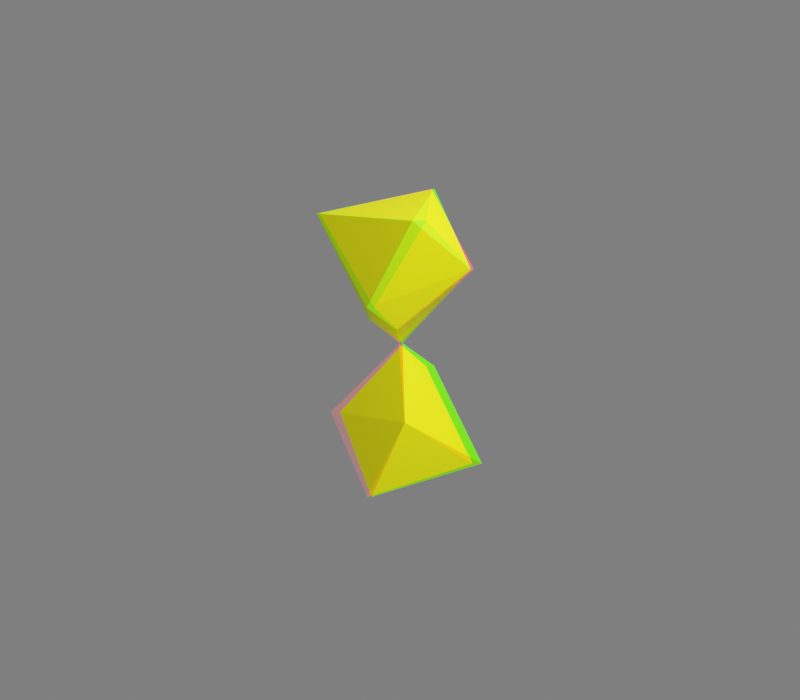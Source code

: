 # Source: octdong_spin_raw_anaglyph.blend  (saved by Blender 2.80.74; exported with 4.5.12 LTS)
import bpy
from mathutils import Matrix  # noqa: F401  (used for matrix-valued properties, if any)

bpy.ops.wm.read_factory_settings(use_empty=True)
scene = bpy.context.scene
scene.name = 'Scene'

# ---- collections
col_collection = bpy.data.collections.new('Collection'); scene.collection.children.link(col_collection)

# ---- materials (node trees are filled in below, after node groups)
mat_materialname = bpy.data.materials.new('MaterialName')

# ---- material node trees
mat_materialname.use_nodes = True; mat_materialname.node_tree.nodes.clear()
_N = mat_materialname.node_tree.nodes; _L = mat_materialname.node_tree.links
n0 = _N.new('ShaderNodeOutputMaterial'); n0.name = 'Material Output'; n0.location = (300, 300)
n1 = _N.new('ShaderNodeBsdfPrincipled'); n1.name = 'Principled BSDF'; n1.location = (10, 300)
n1.distribution = 'GGX'
n1.subsurface_method = 'BURLEY'
n1.inputs[0].default_value = (1.5, 1.5, 0.0, 1.0)
n1.inputs[3].default_value = 1.45
n1.inputs[27].default_value = (0.0, 0.0, 0.0, 1.0)
n1.inputs[28].default_value = 1.0
n2 = _N.new('ShaderNodeTexCoord'); n2.name = 'Texture Coordinate'; n2.location = (0, 0)
_L.new(n1.outputs[0], n0.inputs[0])
_L.new(n2.outputs[1], n1.inputs[1])
n0.is_active_output = True

# ---- world
world_world = bpy.data.worlds.new('World'); scene.world = world_world
world_world.use_nodes = True; world_world.node_tree.nodes.clear()
_N = world_world.node_tree.nodes; _L = world_world.node_tree.links
n0 = _N.new('ShaderNodeOutputWorld'); n0.name = 'World Output'; n0.location = (300, 300)
n1 = _N.new('ShaderNodeBackground'); n1.name = 'Background'; n1.location = (10, 300)
n1.inputs[0].default_value = (0.05088, 0.05088, 0.05088, 1.0)
_L.new(n1.outputs[0], n0.inputs[0])
n0.is_active_output = True
world_world.color = (0.05088, 0.05088, 0.05088)
world_world.use_sun_shadow = False
world_world.sun_shadow_jitter_overblur = 0.0

# ---- cameras
cam_camera = bpy.data.cameras.new('Camera')
cam_camera.clip_end = 100.0
cam_camera.ortho_scale = 7.314
cam_camera.stereo.interocular_distance = 1.5
cam_camera.stereo.convergence_distance = 11.0

# ---- lights
light_light = bpy.data.lights.new('Light', 'POINT')
light_light.transmission_factor = 0.0
light_light.energy = 1000.0
light_light.shadow_soft_size = 0.1
light_light.shadow_maximum_resolution = 0.006
light_light.use_absolute_resolution = True

# ---- meshes
me_octdong = bpy.data.meshes.new('octdong')
me_octdong.from_pydata([(0.15, -0.4124, 0.86), (-0.15, 0.4124, -0.86), (4.263e-20, -1.196e-19, -1.233e-19), (0.06687, -0.1839, -0.1997), (-0.06687, 0.1839, 0.1997), (0.3464, -0.122, -0.9161), (0.1439, -0.3303, -0.3915), (-0.2679, 0.207, -0.3634), (-0.00388, 0.002582, -0.004661), (-0.0226, 0.06584, 0.06978), (0.1339, -0.3158, -0.3691), (0.122, -0.2967, -0.3413), (-0.1063, 0.2687, 0.3032), (-0.122, 0.2967, 0.3413), (-0.00194, 0.001291, -0.00233), (0.0226, -0.06584, -0.06978), (0.1063, -0.2687, -0.3032), (-0.1339, 0.3158, 0.3691), (-0.1439, 0.3303, 0.3915), (0.00194, -0.001291, 0.00233), (0.00388, -0.002582, 0.004661), (-0.3464, 0.122, 0.9161), (0.2679, -0.207, 0.3634), (0.3442, 0.2772, -0.5159), (-0.3819, -0.2817, -0.8109), (0.1103, -0.1231, -0.1677), (0.0009803, -0.2073, -0.2121), (-0.0919, 0.1461, 0.1753), (-0.02851, 0.1949, 0.2011), (0.0919, -0.1461, -0.1753), (0.02851, -0.1949, -0.2011), (-0.1103, 0.1231, 0.1677), (-0.0009803, 0.2073, 0.2121), (-0.3442, -0.2772, 0.5159), (0.3819, 0.2817, 0.8109), (0.1226, -0.1234, -0.1767), (-0.007087, -0.2232, -0.2294), (0.09532, -0.1219, -0.1567), (0.01011, -0.1875, -0.1913), (-0.09532, 0.1219, 0.1567), (-0.01011, 0.1875, 0.1913), (-0.1226, 0.1234, 0.1767), (0.007087, 0.2232, 0.2294), (-0.08111, 0.3905, -0.8953), (-0.00724, 0.3538, -0.9237), (0.06894, 0.3019, -0.9447), (0.1445, 0.2344, -0.9578), (0.2159, 0.151, -0.9618), (0.2791, 0.05212, -0.9547), (0.3289, -0.06097, -0.9336), (0.357, -0.1811, -0.8942), (0.358, -0.2804, -0.8414), (0.3381, -0.353, -0.7779), (0.3035, -0.3973, -0.7042), (0.2591, -0.4119, -0.6206), (0.2104, -0.3964, -0.5288), (0.1656, -0.3576, -0.4385), (-0.2113, 0.4205, -0.8179), (-0.2627, 0.4155, -0.769), (-0.3018, 0.3986, -0.7131), (-0.3263, 0.3708, -0.65), (-0.3341, 0.3335, -0.579), (-0.3232, 0.2879, -0.4996), (-0.2917, 0.2354, -0.4112), (-0.2406, 0.1791, -0.3162), (-0.1848, 0.1306, -0.2327), (-0.1324, 0.09073, -0.1627), (-0.08718, 0.05873, -0.1057), (-0.05102, 0.03409, -0.06147), (-0.02488, 0.01657, -0.02991), (-0.009134, 0.006078, -0.01097), (-0.04578, 0.1302, 0.1394), (-0.005415, 0.0159, 0.0168), (0.1415, -0.327, -0.3863), (0.1252, -0.3021, -0.3489), (-0.08688, 0.2296, 0.2538), (-0.1185, 0.2909, 0.3331), (-0.003395, 0.002259, -0.004078), (-0.0004851, 0.0003227, -0.0005826), (0.005415, -0.0159, -0.0168), (0.04578, -0.1302, -0.1394), (0.1185, -0.2909, -0.3331), (0.08688, -0.2296, -0.2538), (-0.1252, 0.3021, 0.3489), (-0.1415, 0.327, 0.3863), (0.0004851, -0.0003227, 0.0005826), (0.003395, -0.002259, 0.004078), (-0.1656, 0.3576, 0.4385), (-0.2104, 0.3964, 0.5288), (-0.2591, 0.4119, 0.6206), (-0.3035, 0.3973, 0.7042), (-0.3381, 0.353, 0.7779), (-0.358, 0.2804, 0.8414), (-0.357, 0.1811, 0.8942), (-0.3289, 0.06097, 0.9336), (-0.2791, -0.05212, 0.9547), (-0.2159, -0.151, 0.9618), (-0.1445, -0.2344, 0.9578), (-0.06894, -0.3019, 0.9447), (0.00724, -0.3538, 0.9237), (0.08111, -0.3905, 0.8953), (0.009134, -0.006078, 0.01097), (0.02488, -0.01657, 0.02991), (0.05102, -0.03409, 0.06147), (0.08718, -0.05873, 0.1057), (0.1324, -0.09073, 0.1627), (0.1848, -0.1306, 0.2327), (0.2406, -0.1791, 0.3162), (0.2917, -0.2354, 0.4112), (0.3232, -0.2879, 0.4996), (0.3341, -0.3335, 0.579), (0.3263, -0.3708, 0.65), (0.3018, -0.3986, 0.7131), (0.2627, -0.4155, 0.769), (0.2113, -0.4205, 0.8179), (0.4666, 0.1709, -0.6667), (0.151, 0.3289, -0.3938), (0.4866, 0.08613, -0.7589), (0.4151, 0.2315, -0.5873), (0.2568, 0.3101, -0.4511), (0.01677, 0.3258, -0.348), (0.4716, 0.0244, -0.8151), (0.482, 0.1327, -0.7106), (0.4437, 0.2034, -0.6259), (0.3818, 0.256, -0.5507), (0.3025, 0.2952, -0.4826), (0.2065, 0.3215, -0.4214), (0.08882, 0.3312, -0.3689), (-0.07338, 0.3066, -0.3345), (0.4473, -0.01932, -0.8501), (-0.1341, 0.2849, -0.3341), (0.4237, -0.04999, -0.8722), (-0.1752, 0.2657, -0.3383), (0.404, -0.07144, -0.8865), (-0.2034, 0.2503, -0.3435), (-0.1644, -0.3147, -0.9231), (-0.4701, -0.1491, -0.6461), (0.005027, -0.2845, -0.9545), (-0.2897, -0.3109, -0.8737), (-0.4429, -0.2284, -0.7354), (-0.4525, -0.03528, -0.5386), (0.1193, -0.2467, -0.9582), (-0.08663, -0.305, -0.9416), (-0.2316, -0.3163, -0.9002), (-0.3397, -0.2993, -0.8439), (-0.4164, -0.2581, -0.7747), (-0.4611, -0.1923, -0.6926), (-0.4682, -0.09754, -0.5952), (-0.4144, 0.04408, -0.4731), (0.1942, -0.2141, -0.9529), (0.05829, -0.2686, -0.958), (-0.4372, 0.001496, -0.5074), (-0.3783, 0.09697, -0.4333), (0.2434, -0.1888, -0.9454), (-0.349, 0.1321, -0.4088), (0.276, -0.17, -0.9385), (-0.3266, 0.1555, -0.3935), (0.15, -0.198, -0.257), (0.05998, -0.05647, -0.08266), (0.1605, -0.2426, -0.3055), (0.1321, -0.159, -0.2116), (0.08597, -0.08916, -0.1248), (0.03263, -0.02481, -0.04102), (0.1597, -0.2696, -0.3322), (0.1566, -0.2193, -0.2807), (0.1417, -0.178, -0.234), (0.1216, -0.1408, -0.1895), (0.09838, -0.106, -0.1462), (0.07315, -0.07268, -0.1037), (0.04648, -0.0405, -0.06177), (0.01815, -0.009598, -0.02054), (0.03241, -0.2885, -0.3048), (-0.009178, -0.1097, -0.1108), (0.06266, -0.3179, -0.3453), (0.01312, -0.2506, -0.2599), (-0.005989, -0.1599, -0.1622), (-0.009557, -0.05727, -0.05817), (0.08529, -0.3269, -0.3624), (0.04575, -0.3046, -0.3258), (0.02171, -0.2704, -0.2828), (0.0063, -0.2295, -0.2363), (-0.003055, -0.184, -0.1874), (-0.007983, -0.1351, -0.1366), (-0.009686, -0.08373, -0.08459), (-0.008605, -0.03019, -0.03141), (-0.0624, 0.102, 0.1205), (-0.1145, 0.1955, 0.233), (-0.0457, 0.08146, 0.09382), (-0.07779, 0.1236, 0.1476), (-0.1044, 0.1699, 0.2037), (-0.1205, 0.2244, 0.264), (-0.03649, 0.07185, 0.08085), (-0.05425, 0.09159, 0.1071), (-0.07024, 0.1127, 0.134), (-0.08502, 0.1347, 0.1614), (-0.09838, 0.1578, 0.1894), (-0.1098, 0.1824, 0.2182), (-0.1182, 0.2094, 0.2482), (-0.1201, 0.2413, 0.2809), (-0.01887, 0.1355, 0.1382), (-0.04933, 0.2457, 0.2595), (-0.01723, 0.1034, 0.1054), (-0.02259, 0.1661, 0.1701), (-0.03714, 0.2217, 0.231), (-0.06701, 0.2655, 0.2857), (-0.01751, 0.08646, 0.08856), (-0.01777, 0.1197, 0.1219), (-0.02048, 0.151, 0.1542), (-0.02525, 0.1807, 0.1857), (-0.03244, 0.2086, 0.2162), (-0.04271, 0.2341, 0.2455), (-0.05727, 0.2563, 0.273), (-0.07969, 0.2724, 0.2973), (0.1145, -0.1955, -0.233), (0.0624, -0.102, -0.1205), (0.1205, -0.2244, -0.264), (0.1044, -0.1699, -0.2037), (0.07779, -0.1236, -0.1476), (0.0457, -0.08146, -0.09382), (0.1201, -0.2413, -0.2809), (0.1182, -0.2094, -0.2482), (0.1098, -0.1824, -0.2182), (0.09838, -0.1578, -0.1894), (0.08502, -0.1347, -0.1614), (0.07024, -0.1127, -0.134), (0.05425, -0.09159, -0.1071), (0.03649, -0.07185, -0.08085), (0.04933, -0.2457, -0.2595), (0.01887, -0.1355, -0.1382), (0.06701, -0.2655, -0.2857), (0.03714, -0.2217, -0.231), (0.02259, -0.1661, -0.1701), (0.01723, -0.1034, -0.1054), (0.07969, -0.2724, -0.2973), (0.05727, -0.2563, -0.273), (0.04271, -0.2341, -0.2455), (0.03244, -0.2086, -0.2162), (0.02525, -0.1807, -0.1857), (0.02048, -0.151, -0.1542), (0.01777, -0.1197, -0.1219), (0.01751, -0.08646, -0.08856), (-0.05998, 0.05647, 0.08266), (-0.15, 0.198, 0.257), (-0.03263, 0.02481, 0.04102), (-0.08597, 0.08916, 0.1248), (-0.1321, 0.159, 0.2116), (-0.1605, 0.2426, 0.3055), (-0.01815, 0.009598, 0.02054), (-0.04648, 0.0405, 0.06177), (-0.07315, 0.07268, 0.1037), (-0.09838, 0.106, 0.1462), (-0.1216, 0.1408, 0.1895), (-0.1417, 0.178, 0.234), (-0.1566, 0.2193, 0.2807), (-0.1597, 0.2696, 0.3322), (0.009178, 0.1097, 0.1108), (-0.03241, 0.2885, 0.3048), (0.009557, 0.05727, 0.05817), (0.005989, 0.1599, 0.1622), (-0.01312, 0.2506, 0.2599), (-0.06266, 0.3179, 0.3453), (0.008605, 0.03019, 0.03141), (0.009686, 0.08373, 0.08459), (0.007983, 0.1351, 0.1366), (0.003055, 0.184, 0.1874), (-0.0063, 0.2295, 0.2363), (-0.02171, 0.2704, 0.2828), (-0.04575, 0.3046, 0.3258), (-0.08529, 0.3269, 0.3624), (-0.151, -0.3289, 0.3938), (-0.4666, -0.1709, 0.6667), (-0.01677, -0.3258, 0.348), (-0.2568, -0.3101, 0.4511), (-0.4151, -0.2315, 0.5873), (-0.4866, -0.08613, 0.7589), (0.07338, -0.3066, 0.3345), (-0.08882, -0.3312, 0.3689), (-0.2065, -0.3215, 0.4214), (-0.3025, -0.2952, 0.4826), (-0.3818, -0.256, 0.5507), (-0.4437, -0.2034, 0.6259), (-0.482, -0.1327, 0.7106), (-0.4716, -0.0244, 0.8151), (0.1341, -0.2849, 0.3341), (-0.4473, 0.01932, 0.8501), (0.1752, -0.2657, 0.3383), (-0.4237, 0.04999, 0.8722), (0.2034, -0.2503, 0.3435), (-0.404, 0.07144, 0.8865), (0.4701, 0.1491, 0.6461), (0.1644, 0.3147, 0.9231), (0.4525, 0.03528, 0.5386), (0.4429, 0.2284, 0.7354), (0.2897, 0.3109, 0.8737), (-0.005027, 0.2845, 0.9545), (0.4144, -0.04408, 0.4731), (0.4682, 0.09754, 0.5952), (0.4611, 0.1923, 0.6926), (0.4164, 0.2581, 0.7747), (0.3397, 0.2993, 0.8439), (0.2316, 0.3163, 0.9002), (0.08663, 0.305, 0.9416), (-0.1193, 0.2467, 0.9582), (0.3783, -0.09697, 0.4333), (0.4372, -0.001496, 0.5074), (-0.05829, 0.2686, 0.958), (-0.1942, 0.2141, 0.9529), (0.349, -0.1321, 0.4088), (-0.2434, 0.1888, 0.9454), (0.3266, -0.1555, 0.3935), (-0.276, 0.17, 0.9385), (0.1648, -0.2025, -0.2713), (0.06825, -0.05356, -0.08709), (0.1754, -0.2502, -0.3229), (0.146, -0.1612, -0.2231), (0.09646, -0.08768, -0.1315), (0.03805, -0.02097, -0.04349), (0.1739, -0.2793, -0.3514), (0.1716, -0.2252, -0.2965), (0.1561, -0.1813, -0.2469), (0.1347, -0.142, -0.1997), (0.1098, -0.1053, -0.154), (0.08258, -0.07044, -0.1092), (0.05345, -0.03703, -0.06517), (0.02151, -0.005793, -0.02228), (0.02851, -0.3074, -0.3267), (-0.01787, -0.1198, -0.1221), (0.06289, -0.3368, -0.3686), (0.006611, -0.2685, -0.2797), (-0.01476, -0.1733, -0.1767), (-0.01722, -0.06351, -0.06594), (0.08858, -0.345, -0.3861), (0.04368, -0.3237, -0.3485), (0.01635, -0.2889, -0.3037), (-0.001104, -0.2465, -0.2549), (-0.01157, -0.1987, -0.2033), (-0.01681, -0.1469, -0.1496), (-0.01801, -0.09204, -0.0942), (-0.01504, -0.03392, -0.03713), (0.1323, -0.1912, -0.2394), (0.04935, -0.05967, -0.07767), (0.1427, -0.2319, -0.284), (0.1155, -0.1552, -0.1974), (0.07301, -0.09029, -0.1169), (0.02487, -0.02969, -0.03876), (0.1428, -0.2563, -0.3084), (0.1386, -0.2107, -0.2613), (0.1244, -0.1728, -0.2182), (0.1057, -0.1383, -0.1769), (0.08437, -0.106, -0.1367), (0.06132, -0.07488, -0.09724), (0.03718, -0.04462, -0.05818), (0.01246, -0.01482, -0.01937), (0.03663, -0.2648, -0.2783), (0.001101, -0.0968, -0.09727), (0.06211, -0.294, -0.3168), (0.02038, -0.2284, -0.236), (0.004092, -0.1433, -0.1449), (6.746e-05, -0.04877, -0.04883), (0.08117, -0.3037, -0.3335), (0.04787, -0.2805, -0.2981), (0.02762, -0.2473, -0.2575), (0.01462, -0.2085, -0.2139), (0.006649, -0.1658, -0.1683), (0.002288, -0.1203, -0.1212), (0.0004024, -0.07293, -0.07313), (-2.637e-05, -0.02443, -0.02444), (-0.04935, 0.05967, 0.07767), (-0.1323, 0.1912, 0.2394), (-0.02487, 0.02969, 0.03876), (-0.07301, 0.09029, 0.1169), (-0.1155, 0.1552, 0.1974), (-0.1427, 0.2319, 0.284), (-0.01246, 0.01482, 0.01937), (-0.03718, 0.04462, 0.05818), (-0.06132, 0.07488, 0.09724), (-0.08437, 0.106, 0.1367), (-0.1057, 0.1383, 0.1769), (-0.1244, 0.1728, 0.2182), (-0.1386, 0.2107, 0.2613), (-0.1428, 0.2563, 0.3084), (-0.001101, 0.0968, 0.09727), (-0.03663, 0.2648, 0.2783), (-6.746e-05, 0.04877, 0.04883), (-0.004092, 0.1433, 0.1449), (-0.02038, 0.2284, 0.236), (-0.06211, 0.294, 0.3168), (2.637e-05, 0.02443, 0.02444), (-0.0004024, 0.07293, 0.07313), (-0.002288, 0.1203, 0.1212), (-0.006649, 0.1658, 0.1683), (-0.01462, 0.2085, 0.2139), (-0.02762, 0.2473, 0.2575), (-0.04787, 0.2805, 0.2981), (-0.08117, 0.3037, 0.3335), (-0.06825, 0.05356, 0.08709), (-0.1648, 0.2025, 0.2713), (-0.03805, 0.02097, 0.04349), (-0.09646, 0.08768, 0.1315), (-0.146, 0.1612, 0.2231), (-0.1754, 0.2502, 0.3229), (-0.02151, 0.005793, 0.02228), (-0.05345, 0.03703, 0.06517), (-0.08258, 0.07044, 0.1092), (-0.1098, 0.1053, 0.154), (-0.1347, 0.142, 0.1997), (-0.1561, 0.1813, 0.2469), (-0.1716, 0.2252, 0.2965), (-0.1739, 0.2793, 0.3514), (0.01787, 0.1198, 0.1221), (-0.02851, 0.3074, 0.3267), (0.01722, 0.06351, 0.06594), (0.01476, 0.1733, 0.1767), (-0.006611, 0.2685, 0.2797), (-0.06289, 0.3368, 0.3686), (0.01504, 0.03392, 0.03713), (0.01801, 0.09204, 0.0942), (0.01681, 0.1469, 0.1496), (0.01157, 0.1987, 0.2033), (0.001104, 0.2465, 0.2549), (-0.01635, 0.2889, 0.3037), (-0.04368, 0.3237, 0.3485), (-0.08858, 0.345, 0.3861), (-0.08079, 0.4558, -0.83), (-0.057, 0.4416, -0.853), (-0.1218, 0.4568, -0.8141), (-0.054, 0.4276, -0.868), (-0.06663, 0.4504, -0.8406), (-0.09903, 0.458, -0.8212), (-0.1513, 0.4503, -0.8098), (-0.05741, 0.4168, -0.8775), (-0.0544, 0.4354, -0.86), (-0.06118, 0.4465, -0.8465), (-0.0732, 0.4535, -0.8351), (-0.0894, 0.4573, -0.8254), (-0.1098, 0.4579, -0.8174), (-0.1355, 0.4544, -0.8115), (-0.1711, 0.4433, -0.8097), (-0.008168, 0.4823, -0.7948), (0.0388, 0.4538, -0.8404), (-0.08801, 0.4854, -0.7627), (0.04522, 0.4265, -0.8701), (0.01963, 0.4714, -0.8159), (-0.04373, 0.4872, -0.777), (-0.1453, 0.4736, -0.7536), (0.03889, 0.4055, -0.8888), (0.04413, 0.4418, -0.8544), (0.03043, 0.4635, -0.8276), (0.006711, 0.4776, -0.805), (-0.02496, 0.4855, -0.7855), (-0.06463, 0.4872, -0.7693), (-0.1145, 0.4811, -0.7573), (-0.1837, 0.4602, -0.7531), (0.06606, 0.4907, -0.7548), (0.1347, 0.448, -0.8225), (-0.04905, 0.4976, -0.706), (0.1447, 0.4079, -0.8662), (0.1065, 0.4741, -0.7862), (0.01469, 0.4989, -0.7279), (-0.1314, 0.4819, -0.6917), (0.1359, 0.3773, -0.8937), (0.1427, 0.4303, -0.8431), (0.1223, 0.4624, -0.8036), (0.08765, 0.4834, -0.7699), (0.04176, 0.4959, -0.7408), (-0.01542, 0.4996, -0.7162), (-0.0871, 0.4922, -0.6976), (-0.1868, 0.4632, -0.6903), (0.1225, 0.3551, -0.911), (-0.2236, 0.4468, -0.6933), (0.1397, 0.4801, -0.7102), (0.2276, 0.423, -0.7993), (-0.005839, 0.4928, -0.6445), (0.2409, 0.371, -0.8562), (0.1912, 0.4574, -0.7516), (0.0746, 0.4923, -0.6742), (-0.1097, 0.4752, -0.6243), (0.2301, 0.3314, -0.8918), (0.2381, 0.4, -0.8262), (0.2116, 0.4419, -0.7746), (0.1672, 0.4701, -0.7302), (0.1089, 0.4875, -0.6915), (0.03657, 0.4942, -0.6585), (-0.05379, 0.487, -0.6328), (-0.1796, 0.4526, -0.6215), (0.2132, 0.3028, -0.9143), (-0.2263, 0.4322, -0.6249), (0.197, 0.2826, -0.9287), (-0.2576, 0.4159, -0.6298), (0.21, 0.4493, -0.661), (0.3139, 0.3778, -0.7704), (0.04023, 0.4701, -0.5784), (0.3302, 0.3147, -0.8395), (0.2707, 0.4203, -0.7122), (0.1339, 0.4665, -0.6162), (-0.08036, 0.453, -0.5517), (0.3176, 0.2671, -0.8825), (0.3266, 0.3497, -0.8031), (0.2948, 0.401, -0.7403), (0.2423, 0.4363, -0.6858), (0.1739, 0.4594, -0.6378), (0.08956, 0.4702, -0.5963), (-0.01547, 0.4651, -0.5632), (-0.1617, 0.4283, -0.5468), (0.2977, 0.2329, -0.9096), (-0.2162, 0.4053, -0.55), (0.2785, 0.2086, -0.9268), (-0.253, 0.3865, -0.5555), (0.2735, 0.3974, -0.6071), (0.389, 0.3115, -0.7352), (0.08706, 0.4288, -0.5079), (0.4076, 0.2384, -0.8151), (0.3408, 0.3618, -0.6673), (0.1896, 0.4203, -0.5537), (-0.04452, 0.4149, -0.4739), (0.3937, 0.184, -0.8645), (0.4034, 0.2789, -0.7731), (0.3676, 0.3388, -0.7001), (0.3092, 0.3812, -0.6364), (0.2336, 0.4105, -0.5796), (0.141, 0.4266, -0.5297), (0.02624, 0.4257, -0.4889), (-0.1333, 0.3903, -0.4662), (0.3714, 0.145, -0.8954), (-0.193, 0.3663, -0.4686), (0.3498, 0.1174, -0.9151), (-0.2333, 0.3461, -0.4741), (0.3317, 0.09806, -0.9279), (-0.2608, 0.3304, -0.4798), (0.3251, 0.3231, -0.5479), (0.4469, 0.2233, -0.6921), (0.1314, 0.3675, -0.433), (0.4667, 0.1419, -0.7808), (0.3958, 0.2808, -0.616), (0.2376, 0.3525, -0.4866), (-0.004109, 0.36, -0.3912), (0.4519, 0.08209, -0.8352), (0.4622, 0.1867, -0.7343), (0.4242, 0.2542, -0.6529), (0.3626, 0.3036, -0.5811), (0.2834, 0.3394, -0.5164), (0.1872, 0.3621, -0.4587), (0.06866, 0.3676, -0.41), (-0.09529, 0.3382, -0.3798), (0.428, 0.03954, -0.8691), (-0.1567, 0.3151, -0.3806), (0.4048, 0.009602, -0.8907), (-0.1983, 0.2952, -0.3854), (0.3854, -0.01138, -0.9046), (-0.2268, 0.2793, -0.3909), (0.3565, 0.2286, -0.484), (0.4777, 0.1168, -0.64), (0.1669, 0.2877, -0.3558), (0.4976, 0.02955, -0.7345), (0.4267, 0.18, -0.5581), (0.2705, 0.2649, -0.4164), (0.03597, 0.2895, -0.3064), (0.4824, -0.03338, -0.7919), (0.493, 0.07732, -0.685), (0.455, 0.1506, -0.5979), (0.3937, 0.2059, -0.5202), (0.3155, 0.2483, -0.4494), (0.2212, 0.2782, -0.3851), (0.1061, 0.2922, -0.3292), (-0.05161, 0.2733, -0.2907), (0.4581, -0.07772, -0.8275), (-0.1105, 0.2536, -0.289), (0.4345, -0.1087, -0.8499), (-0.1505, 0.2357, -0.2924), (0.4147, -0.1303, -0.8643), (-0.1779, 0.221, -0.2971), (0.3605, 0.1359, -0.4258), (0.4748, 0.01673, -0.5866), (0.1843, 0.2075, -0.29), (0.4936, -0.07242, -0.6827), (0.4265, 0.08313, -0.5026), (0.2801, 0.1776, -0.3548), (0.0647, 0.219, -0.235), (0.4788, -0.1355, -0.7405), (0.4893, -0.02387, -0.6326), (0.4533, 0.05196, -0.5436), (0.3954, 0.111, -0.4634), (0.3221, 0.1581, -0.3896), (0.2344, 0.1943, -0.3215), (0.1286, 0.2165, -0.2608), (-0.0146, 0.2098, -0.2154), (0.4554, -0.1795, -0.7759), (-0.06769, 0.1948, -0.211), (0.4326, -0.21, -0.7982), (-0.1037, 0.1801, -0.2127), (0.4135, -0.2311, -0.8124), (0.3421, 0.053, -0.3731), (0.4455, -0.06885, -0.5327), (0.1853, 0.1338, -0.2352), (0.4626, -0.1565, -0.6266), (0.4017, -0.00188, -0.4497), (0.2702, 0.09837, -0.3016), (0.08085, 0.1541, -0.1769), (0.449, -0.2173, -0.6825), (0.4588, -0.109, -0.5777), (0.426, -0.03354, -0.4903), (0.3735, 0.02683, -0.4108), (0.3076, 0.07683, -0.3367), (0.2296, 0.1175, -0.2676), (0.1365, 0.1466, -0.2046), (0.01246, 0.1519, -0.1542), (0.4274, -0.2591, -0.7165), (-0.03296, 0.1421, -0.1475), (0.4065, -0.2878, -0.7376), (-0.0636, 0.1311, -0.1473), (0.389, -0.3075, -0.751), (0.3064, -0.01672, -0.3244), (0.3965, -0.1366, -0.4772), (0.1726, 0.06947, -0.1895), (0.4116, -0.2196, -0.5657), (0.3581, -0.07153, -0.3981), (0.2446, 0.03029, -0.2549), (0.08536, 0.09692, -0.1303), (0.3998, -0.2759, -0.6178), (0.4081, -0.1749, -0.5197), (0.3793, -0.1025, -0.4368), (0.3336, -0.04306, -0.3607), (0.2767, 0.007708, -0.2892), (0.21, 0.05096, -0.2216), (0.1316, 0.08522, -0.1588), (0.02922, 0.101, -0.1057), (0.3811, -0.314, -0.6491), (-0.007637, 0.09629, -0.09706), (0.3629, -0.3398, -0.6683), (0.258, -0.0704, -0.2785), (0.3334, -0.1836, -0.4192), (0.1489, 0.01675, -0.1516), (0.3466, -0.259, -0.4994), (0.3011, -0.1229, -0.3467), (0.2072, -0.02394, -0.2135), (0.07969, 0.04909, -0.09402), (0.3374, -0.3089, -0.546), (0.3434, -0.2187, -0.4579), (0.3189, -0.152, -0.3823), (0.2806, -0.09581, -0.3121), (0.2335, -0.04648, -0.2456), (0.179, -0.002817, -0.1821), (0.1161, 0.03436, -0.122), (0.03618, 0.0584, -0.06887), (0.3222, -0.342, -0.5736), (0.3074, -0.364, -0.5903), (0.2024, -0.1056, -0.2348), (0.263, -0.2075, -0.3589), (0.1177, -0.02226, -0.1206), (0.2747, -0.2727, -0.4284), (0.2367, -0.1535, -0.2952), (0.1625, -0.062, -0.1767), (0.06601, 0.01226, -0.0673), (0.2686, -0.3146, -0.4681), (0.2714, -0.2381, -0.3926), (0.2511, -0.1795, -0.3265), (0.2203, -0.1289, -0.2647), (0.1831, -0.08331, -0.2055), (0.1407, -0.04163, -0.1484), (0.09299, -0.004111, -0.09349), (0.03463, 0.02524, -0.04289), (0.2575, -0.3417, -0.4912), (0.1491, -0.1212, -0.1959), (0.197, -0.2089, -0.3011), (0.08526, -0.04582, -0.09725), (0.2079, -0.2628, -0.359), (0.1758, -0.1629, -0.2474), (0.1186, -0.0824, -0.146), (0.0484, -0.01191, -0.04991), (0.2048, -0.2963, -0.3914), (0.2043, -0.2344, -0.3293), (0.1873, -0.1852, -0.2739), (0.163, -0.1417, -0.2214), (0.1342, -0.1015, -0.1708), (0.1023, -0.06384, -0.1215), (0.0674, -0.02842, -0.07335), (0.0272, 0.002907, -0.02737), (-0.214, 0.3533, -0.8842), (-0.1721, 0.353, -0.8997), (-0.2375, 0.3678, -0.8611), (-0.1418, 0.36, -0.9037), (-0.1955, 0.3513, -0.8929), (-0.2282, 0.3586, -0.8736), (-0.2398, 0.3823, -0.8458), (-0.1216, 0.3674, -0.9036), (-0.1581, 0.3556, -0.9022), (-0.1845, 0.3516, -0.8966), (-0.2053, 0.3518, -0.8888), (-0.2217, 0.3555, -0.8791), (-0.2335, 0.3627, -0.8677), (-0.2398, 0.3741, -0.8539), (-0.2358, 0.3935, -0.836), (-0.2714, 0.2796, -0.9018), (-0.1881, 0.2792, -0.9326), (-0.317, 0.3091, -0.8557), (-0.1277, 0.2934, -0.9403), (-0.2347, 0.2756, -0.9192), (-0.2992, 0.2905, -0.8808), (-0.3206, 0.3387, -0.8249), (-0.0875, 0.3082, -0.9401), (-0.1602, 0.2846, -0.9374), (-0.2128, 0.2764, -0.9264), (-0.2542, 0.2768, -0.9109), (-0.2865, 0.2842, -0.8918), (-0.3095, 0.2988, -0.8688), (-0.3211, 0.3221, -0.8412), (-0.3121, 0.3613, -0.8053), (-0.3206, 0.1931, -0.9119), (-0.198, 0.192, -0.9576), (-0.3859, 0.2384, -0.8429), (-0.1086, 0.2131, -0.9691), (-0.2667, 0.1869, -0.9378), (-0.3608, 0.2099, -0.8805), (-0.3894, 0.2834, -0.7965), (-0.04915, 0.2349, -0.9688), (-0.1566, 0.1999, -0.9647), (-0.2344, 0.1878, -0.9485), (-0.2954, 0.1887, -0.9255), (-0.3425, 0.2002, -0.8969), (-0.3755, 0.2225, -0.8625), (-0.3911, 0.2582, -0.8211), (-0.3758, 0.3177, -0.7671), (-0.01032, 0.2529, -0.965), (-0.3596, 0.3422, -0.7486), (-0.3598, 0.09566, -0.9131), (-0.2017, 0.09262, -0.9737), (-0.4411, 0.1577, -0.8214), (-0.08558, 0.1197, -0.9889), (-0.2906, 0.08655, -0.9474), (-0.4107, 0.1189, -0.8714), (-0.443, 0.2187, -0.7597), (-0.008417, 0.1479, -0.9887), (-0.148, 0.1028, -0.9831), (-0.2489, 0.08749, -0.9616), (-0.3275, 0.08934, -0.9312), (-0.3876, 0.1055, -0.8932), (-0.4287, 0.1361, -0.8475), (-0.4467, 0.1846, -0.7924), (-0.4238, 0.2646, -0.7207), (0.04197, 0.1711, -0.9838), (-0.4019, 0.297, -0.6963), (0.07502, 0.1887, -0.9782), (-0.3828, 0.3195, -0.6807), (-0.387, -0.01012, -0.9036), (-0.1993, -0.01715, -0.9789), (-0.4794, 0.0702, -0.7896), (-0.06006, 0.01431, -0.9981), (-0.3054, -0.02302, -0.9462), (-0.4459, 0.02031, -0.8517), (-0.4778, 0.1472, -0.7131), (0.03263, 0.04778, -0.9983), (-0.135, -0.005521, -0.9907), (-0.2557, -0.02265, -0.9639), (-0.349, -0.01876, -0.926), (-0.4193, 0.002859, -0.8788), (-0.4661, 0.04255, -0.8221), (-0.4842, 0.1044, -0.7536), (-0.4526, 0.2044, -0.665), (0.09312, 0.0754, -0.9927), (-0.4254, 0.2443, -0.635), (0.1328, 0.09645, -0.9861), (-0.402, 0.2717, -0.616), (0.159, 0.1119, -0.9801), (-0.3995, -0.1205, -0.8806), (-0.1907, -0.1346, -0.9707), (-0.4965, -0.02037, -0.745), (-0.03343, -0.101, -0.9943), (-0.3094, -0.1386, -0.9314), (-0.4629, -0.08186, -0.8188), (-0.4896, 0.07243, -0.6547), (0.07156, -0.06393, -0.9953), (-0.1182, -0.1225, -0.9849), (-0.2539, -0.1396, -0.9526), (-0.3578, -0.1321, -0.9074), (-0.4346, -0.1038, -0.8511), (-0.4838, -0.05426, -0.7836), (-0.4995, 0.02105, -0.7025), (-0.4585, 0.14, -0.5984), (0.1401, -0.03302, -0.9894), (0.01558, -0.08516, -0.9962), (-0.4265, 0.1865, -0.5635), (0.185, -0.009378, -0.982), (-0.3997, 0.2181, -0.5417), (0.2148, 0.008068, -0.9754), (-0.3789, 0.2395, -0.5278), (-0.3936, -0.23, -0.8399), (-0.1751, -0.2554, -0.9448), (-0.4871, -0.1084, -0.6842), (-0.007309, -0.2229, -0.9734), (-0.3003, -0.255, -0.8988), (-0.4568, -0.1819, -0.7687), (-0.4732, -0.001001, -0.5818), (0.1054, -0.1846, -0.976), (-0.09797, -0.2443, -0.9618), (-0.2421, -0.2585, -0.9235), (-0.3507, -0.2454, -0.8709), (-0.429, -0.2089, -0.8059), (-0.4764, -0.1486, -0.7283), (-0.4871, -0.06005, -0.6358), (-0.437, 0.0752, -0.5187), (0.1792, -0.152, -0.9702), (0.04526, -0.2067, -0.9762), (-0.4589, 0.03418, -0.5518), (-0.4017, 0.1266, -0.4801), (0.2275, -0.1269, -0.9627), (-0.3727, 0.161, -0.4562), (0.2596, -0.1082, -0.9557), (-0.3505, 0.1841, -0.4412), (-0.3644, -0.3263, -0.7769), (-0.1521, -0.3679, -0.8958), (-0.4453, -0.1834, -0.6045), (0.0159, -0.3411, -0.9302), (-0.2752, -0.3601, -0.8432), (-0.4219, -0.268, -0.6976), (-0.4242, -0.06473, -0.4934), (0.1298, -0.3047, -0.9352), (-0.07516, -0.36, -0.9159), (-0.2183, -0.3676, -0.8714), (-0.3238, -0.3463, -0.8117), (-0.3972, -0.3002, -0.7389), (-0.4382, -0.2293, -0.653), (-0.4416, -0.1293, -0.5517), (-0.3852, 0.01657, -0.4262), (0.2047, -0.2728, -0.9304), (0.06895, -0.3259, -0.9343), (-0.4084, -0.0269, -0.4613), (-0.349, 0.07005, -0.3859), (0.2539, -0.2477, -0.9233), (-0.32, 0.1052, -0.3613), (0.2865, -0.229, -0.9164), (-0.2981, 0.1285, -0.3459), (-0.3177, -0.386, -0.7013), (-0.1255, -0.4452, -0.8305), (-0.3812, -0.2277, -0.5198), (0.03207, -0.4276, -0.8702), (-0.2384, -0.4286, -0.7728), (-0.3658, -0.3194, -0.6172), (-0.3558, -0.1046, -0.4058), (0.1403, -0.3961, -0.878), (-0.05368, -0.4418, -0.8532), (-0.1865, -0.4405, -0.8035), (-0.282, -0.4103, -0.7386), (-0.3456, -0.3557, -0.6608), (-0.3778, -0.2769, -0.5702), (-0.3747, -0.1709, -0.4653), (-0.3176, -0.02342, -0.3385), (0.2117, -0.367, -0.8749), (0.08234, -0.4148, -0.8757), (-0.34, -0.06653, -0.3735), (-0.2837, 0.02861, -0.2988), (0.2588, -0.3437, -0.8687), (-0.2569, 0.06213, -0.2749), (0.2901, -0.3261, -0.8625), (-0.2369, 0.08407, -0.2603), (-0.26, -0.4104, -0.6177), (-0.0965, -0.486, -0.7529), (-0.306, -0.2443, -0.4348), (0.04296, -0.4794, -0.7971), (-0.194, -0.4603, -0.6917), (-0.2974, -0.3384, -0.5321), (-0.28, -0.1236, -0.3235), (0.1402, -0.455, -0.808), (-0.03333, -0.4878, -0.7777), (-0.1496, -0.4765, -0.7241), (-0.2307, -0.4382, -0.6562), (-0.2822, -0.3771, -0.5764), (-0.3055, -0.2943, -0.485), (-0.2982, -0.1879, -0.3812), (-0.2459, -0.04696, -0.2592), (0.2049, -0.4304, -0.8069), (0.08801, -0.4699, -0.804), (-0.2657, -0.08734, -0.2924), (-0.2165, 0.0008384, -0.2221), (0.2477, -0.41, -0.8021), (-0.1937, 0.03103, -0.2002), (0.2762, -0.3944, -0.7968), (-0.1962, -0.4036, -0.5286), (-0.06568, -0.4923, -0.6649), (-0.2274, -0.2384, -0.352), (0.05059, -0.4974, -0.7123), (-0.1447, -0.4585, -0.6024), (-0.2235, -0.33, -0.4451), (-0.2045, -0.1262, -0.248), (0.1331, -0.4812, -0.7261), (-0.01337, -0.4993, -0.691), (-0.109, -0.4783, -0.6352), (-0.1736, -0.4335, -0.5668), (-0.2128, -0.369, -0.488), (-0.2285, -0.2865, -0.3997), (-0.2199, -0.1853, -0.3016), (-0.1769, -0.05762, -0.1895), (0.1885, -0.4622, -0.7273), (-0.1536, -0.01604, -0.1564), (0.2253, -0.4457, -0.7242), (-0.1355, 0.009679, -0.1372), (-0.1315, -0.3702, -0.4368), (-0.03414, -0.4664, -0.5685), (-0.1522, -0.215, -0.2739), (0.05634, -0.4824, -0.6174), (-0.09393, -0.4269, -0.5071), (-0.1505, -0.2992, -0.3588), (-0.1352, -0.1163, -0.1813), (0.1218, -0.4748, -0.6336), (0.006264, -0.4781, -0.5949), (-0.06714, -0.449, -0.5391), (-0.1152, -0.4005, -0.473), (-0.1432, -0.3364, -0.3987), (-0.1535, -0.2587, -0.3172), (-0.1464, -0.1677, -0.2287), (-0.1155, -0.05832, -0.1305), (0.1661, -0.4621, -0.637), (-0.09889, -0.02415, -0.1023), (0.1958, -0.45, -0.6357), (-0.07208, -0.3168, -0.3463), (-0.004354, -0.4132, -0.4675), (-0.08672, -0.1795, -0.2037), (0.06062, -0.4375, -0.5154), (-0.04626, -0.3712, -0.4102), (-0.08499, -0.2525, -0.2773), (-0.07691, -0.09774, -0.1254), (0.1084, -0.4378, -0.5331), (0.02446, -0.4282, -0.4929), (-0.02761, -0.394, -0.4398), (-0.06094, -0.3454, -0.379), (-0.08001, -0.2858, -0.3124), (-0.08719, -0.217, -0.241), (-0.08346, -0.1399, -0.1652), (-0.06521, -0.0516, -0.08345), (0.1412, -0.4312, -0.5384), (-0.02615, -0.2561, -0.2671), (0.019, -0.3459, -0.3734), (-0.038, -0.1407, -0.1473), (0.06277, -0.3745, -0.4179), (-0.008899, -0.3051, -0.3224), (-0.03532, -0.2009, -0.2085), (-0.03463, -0.07581, -0.08364), (0.09539, -0.3805, -0.4358), (0.03833, -0.3621, -0.3967), (0.0035, -0.3267, -0.3486), (-0.01867, -0.2815, -0.2952), (-0.03163, -0.2292, -0.2382), (-0.0374, -0.1713, -0.1782), (-0.03714, -0.1089, -0.1158), (-0.02956, -0.04077, -0.05043), (0.1197, -0.1234, -0.1746), (0.1613, -0.2016, -0.268), (0.06633, -0.05428, -0.08602), (0.1719, -0.2485, -0.3188), (0.1427, -0.1608, -0.2204), (0.094, -0.08808, -0.1299), (0.03682, -0.02189, -0.04288), (0.1705, -0.2771, -0.3469), (0.1681, -0.2239, -0.2928), (0.1527, -0.1806, -0.2439), (0.1316, -0.1418, -0.1973), (0.1071, -0.1055, -0.1521), (0.08038, -0.07101, -0.1079), (0.05185, -0.03787, -0.06434), (0.02077, -0.006691, -0.02183), (0.1103, -0.1231, -0.1677), (0.15, -0.198, -0.257), (0.05998, -0.05647, -0.08266), (0.1605, -0.2426, -0.3055), (0.1321, -0.159, -0.2116), (0.08597, -0.08916, -0.1248), (0.03263, -0.02481, -0.04102), (0.1597, -0.2696, -0.3322), (0.1566, -0.2193, -0.2807), (0.1417, -0.178, -0.234), (0.1216, -0.1408, -0.1895), (0.09838, -0.106, -0.1462), (0.07315, -0.07268, -0.1037), (0.04648, -0.0405, -0.06177), (0.01815, -0.009598, -0.02054), (0.09941, -0.1224, -0.1597), (0.1371, -0.1932, -0.2443), (0.05234, -0.0588, -0.07897), (0.1475, -0.235, -0.2899), (0.12, -0.1564, -0.2013), (0.07658, -0.09004, -0.1191), (0.02721, -0.02825, -0.03926), (0.1474, -0.2601, -0.3149), (0.1435, -0.2132, -0.2666), (0.1291, -0.1743, -0.2225), (0.1101, -0.1391, -0.1803), (0.08821, -0.106, -0.1393), (0.0646, -0.07431, -0.09895), (0.03987, -0.04346, -0.05908), (0.01437, -0.01319, -0.01951), (-0.005142, -0.2195, -0.2253), (0.02946, -0.303, -0.3215), (-0.01579, -0.1175, -0.1194), (0.06285, -0.3324, -0.3631), (0.008186, -0.2643, -0.2751), (-0.01265, -0.1702, -0.1732), (-0.0154, -0.06208, -0.06409), (0.08781, -0.3408, -0.3805), (0.04419, -0.3193, -0.3431), (0.01765, -0.2846, -0.2988), (0.0006838, -0.2425, -0.2505), (-0.009521, -0.1953, -0.1995), (-0.01469, -0.1442, -0.1465), (-0.01603, -0.09011, -0.09192), (-0.01352, -0.03308, -0.03576), (0.0009803, -0.2073, -0.2121), (0.03241, -0.2885, -0.3048), (-0.009178, -0.1097, -0.1108), (0.06266, -0.3179, -0.3453), (0.01312, -0.2506, -0.2599), (-0.005989, -0.1599, -0.1622), (-0.009557, -0.05727, -0.05817), (0.08529, -0.3269, -0.3624), (0.04575, -0.3046, -0.3258), (0.02171, -0.2704, -0.2828), (0.0063, -0.2295, -0.2363), (-0.003055, -0.184, -0.1874), (-0.007983, -0.1351, -0.1366), (-0.009686, -0.08373, -0.08459), (-0.008605, -0.03019, -0.03141), (0.007684, -0.193, -0.197), (0.03554, -0.2713, -0.2855), (-0.001708, -0.1004, -0.1009), (0.06229, -0.3006, -0.3246), (0.01847, -0.2345, -0.2425), (0.00139, -0.1479, -0.1496), (-0.002691, -0.05127, -0.0514), (0.08231, -0.3101, -0.3414), (0.04734, -0.2872, -0.3057), (0.02607, -0.2536, -0.2644), (0.01242, -0.2143, -0.22), (0.004063, -0.1708, -0.1735), (-0.0004874, -0.1244, -0.1254), (-0.002404, -0.07599, -0.07625), (-0.002636, -0.02628, -0.02642), (-0.08159, 0.1682, 0.1904), (-0.06811, 0.1458, 0.1631), (-0.09116, 0.1936, 0.2193), (-0.05976, 0.1358, 0.1501), (-0.07529, 0.1566, 0.1766), (-0.08696, 0.1804, 0.2046), (-0.09346, 0.2082, 0.2347), (-0.05471, 0.1315, 0.144), (-0.06413, 0.1407, 0.1565), (-0.07182, 0.1511, 0.1698), (-0.07855, 0.1623, 0.1834), (-0.0844, 0.1742, 0.1974), (-0.08924, 0.1868, 0.2119), (-0.09264, 0.2006, 0.2269), (-0.09315, 0.2166, 0.2431), (-0.0919, 0.1461, 0.1753), (-0.0624, 0.102, 0.1205), (-0.1145, 0.1955, 0.233), (-0.0457, 0.08146, 0.09382), (-0.07779, 0.1236, 0.1476), (-0.1044, 0.1699, 0.2037), (-0.1205, 0.2244, 0.264), (-0.03649, 0.07185, 0.08085), (-0.05425, 0.09159, 0.1071), (-0.07024, 0.1127, 0.134), (-0.08502, 0.1347, 0.1614), (-0.09838, 0.1578, 0.1894), (-0.1098, 0.1824, 0.2182), (-0.1182, 0.2094, 0.2482), (-0.1201, 0.2413, 0.2809), (-0.09512, 0.1279, 0.1615), (-0.05316, 0.06966, 0.08797), (-0.1285, 0.1927, 0.2385), (-0.0306, 0.04176, 0.05185), (-0.07481, 0.09825, 0.1245), (-0.1134, 0.159, 0.1993), (-0.1378, 0.2307, 0.28), (-0.01902, 0.02806, 0.03391), (-0.04198, 0.05564, 0.06987), (-0.06412, 0.08385, 0.1062), (-0.08517, 0.1129, 0.1429), (-0.1046, 0.1432, 0.1803), (-0.1215, 0.1755, 0.2187), (-0.1342, 0.2109, 0.2588), (-0.1378, 0.2534, 0.3026), (-0.04894, 0.1933, 0.2037), (-0.04247, 0.1655, 0.1735), (-0.06039, 0.2172, 0.2318), (-0.04121, 0.1501, 0.1576), (-0.04514, 0.1798, 0.1888), (-0.05394, 0.2058, 0.218), (-0.06903, 0.227, 0.2447), (-0.04153, 0.1417, 0.1493), (-0.04162, 0.158, 0.1657), (-0.04365, 0.1728, 0.1812), (-0.0469, 0.1867, 0.1963), (-0.05128, 0.1997, 0.2109), (-0.05695, 0.2117, 0.225), (-0.06435, 0.2224, 0.2384), (-0.07494, 0.2306, 0.2505), (-0.02851, 0.1949, 0.2011), (-0.01887, 0.1355, 0.1382), (-0.04933, 0.2457, 0.2595), (-0.01723, 0.1034, 0.1054), (-0.02259, 0.1661, 0.1701), (-0.03714, 0.2217, 0.231), (-0.06701, 0.2655, 0.2857), (-0.01751, 0.08646, 0.08856), (-0.01777, 0.1197, 0.1219), (-0.02048, 0.151, 0.1542), (-0.02525, 0.1807, 0.1857), (-0.03244, 0.2086, 0.2162), (-0.04271, 0.2341, 0.2455), (-0.05727, 0.2563, 0.273), (-0.07969, 0.2724, 0.2973), (-0.01426, 0.1901, 0.1943), (-0.004782, 0.1069, 0.1076), (-0.03974, 0.261, 0.2746), (-0.003459, 0.06266, 0.06288), (-0.008103, 0.1496, 0.1516), (-0.02431, 0.2276, 0.2355), (-0.06347, 0.288, 0.3102), (-0.003377, 0.04009, 0.04027), (-0.003915, 0.08493, 0.08533), (-0.006144, 0.1285, 0.1297), (-0.01077, 0.1702, 0.1731), (-0.01872, 0.2093, 0.2152), (-0.03123, 0.2449, 0.2554), (-0.05025, 0.2755, 0.2929), (-0.08106, 0.2971, 0.3257), (0.09512, -0.1279, -0.1615), (0.1285, -0.1927, -0.2385), (0.05316, -0.06966, -0.08797), (0.1378, -0.2307, -0.28), (0.1134, -0.159, -0.1993), (0.07481, -0.09825, -0.1245), (0.0306, -0.04176, -0.05185), (0.1378, -0.2534, -0.3026), (0.1342, -0.2109, -0.2588), (0.1215, -0.1755, -0.2187), (0.1046, -0.1432, -0.1803), (0.08517, -0.1129, -0.1429), (0.06412, -0.08385, -0.1062), (0.04198, -0.05564, -0.06987), (0.01902, -0.02806, -0.03391), (0.0919, -0.1461, -0.1753), (0.1145, -0.1955, -0.233), (0.0624, -0.102, -0.1205), (0.1205, -0.2244, -0.264), (0.1044, -0.1699, -0.2037), (0.07779, -0.1236, -0.1476), (0.0457, -0.08146, -0.09382), (0.1201, -0.2413, -0.2809), (0.1182, -0.2094, -0.2482), (0.1098, -0.1824, -0.2182), (0.09838, -0.1578, -0.1894), (0.08502, -0.1347, -0.1614), (0.07024, -0.1127, -0.134), (0.05425, -0.09159, -0.1071), (0.03649, -0.07185, -0.08085), (0.08159, -0.1682, -0.1904), (0.09116, -0.1936, -0.2193), (0.06811, -0.1458, -0.1631), (0.09346, -0.2082, -0.2347), (0.08696, -0.1804, -0.2046), (0.07529, -0.1566, -0.1766), (0.05976, -0.1358, -0.1501), (0.09315, -0.2166, -0.2431), (0.09264, -0.2006, -0.2269), (0.08924, -0.1868, -0.2119), (0.0844, -0.1742, -0.1974), (0.07855, -0.1623, -0.1834), (0.07182, -0.1511, -0.1698), (0.06413, -0.1407, -0.1565), (0.05471, -0.1315, -0.144), (0.01426, -0.1901, -0.1943), (0.03974, -0.261, -0.2746), (0.004782, -0.1069, -0.1076), (0.06347, -0.288, -0.3102), (0.02431, -0.2276, -0.2355), (0.008103, -0.1496, -0.1516), (0.003459, -0.06266, -0.06288), (0.08106, -0.2971, -0.3257), (0.05025, -0.2755, -0.2929), (0.03123, -0.2449, -0.2554), (0.01872, -0.2093, -0.2152), (0.01077, -0.1702, -0.1731), (0.006144, -0.1285, -0.1297), (0.003915, -0.08493, -0.08533), (0.003377, -0.04009, -0.04027), (0.02851, -0.1949, -0.2011), (0.04933, -0.2457, -0.2595), (0.01887, -0.1355, -0.1382), (0.06701, -0.2655, -0.2857), (0.03714, -0.2217, -0.231), (0.02259, -0.1661, -0.1701), (0.01723, -0.1034, -0.1054), (0.07969, -0.2724, -0.2973), (0.05727, -0.2563, -0.273), (0.04271, -0.2341, -0.2455), (0.03244, -0.2086, -0.2162), (0.02525, -0.1807, -0.1857), (0.02048, -0.151, -0.1542), (0.01777, -0.1197, -0.1219), (0.01751, -0.08646, -0.08856), (0.04894, -0.1933, -0.2037), (0.06039, -0.2172, -0.2318), (0.04247, -0.1655, -0.1735), (0.06903, -0.227, -0.2447), (0.05394, -0.2058, -0.218), (0.04514, -0.1798, -0.1888), (0.04121, -0.1501, -0.1576), (0.07494, -0.2306, -0.2505), (0.06435, -0.2224, -0.2384), (0.05695, -0.2117, -0.225), (0.05128, -0.1997, -0.2109), (0.0469, -0.1867, -0.1963), (0.04365, -0.1728, -0.1812), (0.04162, -0.158, -0.1657), (0.04153, -0.1417, -0.1493), (-0.09941, 0.1224, 0.1597), (-0.05234, 0.0588, 0.07897), (-0.1371, 0.1932, 0.2443), (-0.02721, 0.02825, 0.03926), (-0.07658, 0.09004, 0.1191), (-0.12, 0.1564, 0.2013), (-0.1475, 0.235, 0.2899), (-0.01437, 0.01319, 0.01951), (-0.03987, 0.04346, 0.05908), (-0.0646, 0.07431, 0.09895), (-0.08821, 0.106, 0.1393), (-0.1101, 0.1391, 0.1803), (-0.1291, 0.1743, 0.2225), (-0.1435, 0.2132, 0.2666), (-0.1474, 0.2601, 0.3149), (-0.1103, 0.1231, 0.1677), (-0.05998, 0.05647, 0.08266), (-0.15, 0.198, 0.257), (-0.03263, 0.02481, 0.04102), (-0.08597, 0.08916, 0.1248), (-0.1321, 0.159, 0.2116), (-0.1605, 0.2426, 0.3055), (-0.01815, 0.009598, 0.02054), (-0.04648, 0.0405, 0.06177), (-0.07315, 0.07268, 0.1037), (-0.09838, 0.106, 0.1462), (-0.1216, 0.1408, 0.1895), (-0.1417, 0.178, 0.234), (-0.1566, 0.2193, 0.2807), (-0.1597, 0.2696, 0.3322), (-0.1197, 0.1234, 0.1746), (-0.06633, 0.05428, 0.08602), (-0.1613, 0.2016, 0.268), (-0.03682, 0.02189, 0.04288), (-0.094, 0.08808, 0.1299), (-0.1427, 0.1608, 0.2204), (-0.1719, 0.2485, 0.3188), (-0.02077, 0.006691, 0.02183), (-0.05185, 0.03787, 0.06434), (-0.08038, 0.07101, 0.1079), (-0.1071, 0.1055, 0.1521), (-0.1316, 0.1418, 0.1973), (-0.1527, 0.1806, 0.2439), (-0.1681, 0.2239, 0.2928), (-0.1705, 0.2771, 0.3469), (-0.007684, 0.193, 0.197), (0.001708, 0.1004, 0.1009), (-0.03554, 0.2713, 0.2855), (0.002691, 0.05127, 0.0514), (-0.00139, 0.1479, 0.1496), (-0.01847, 0.2345, 0.2425), (-0.06229, 0.3006, 0.3246), (0.002636, 0.02628, 0.02642), (0.002404, 0.07599, 0.07625), (0.0004874, 0.1244, 0.1254), (-0.004063, 0.1708, 0.1735), (-0.01242, 0.2143, 0.22), (-0.02607, 0.2536, 0.2644), (-0.04734, 0.2872, 0.3057), (-0.08231, 0.3101, 0.3414), (-0.0009803, 0.2073, 0.2121), (0.009178, 0.1097, 0.1108), (-0.03241, 0.2885, 0.3048), (0.009557, 0.05727, 0.05817), (0.005989, 0.1599, 0.1622), (-0.01312, 0.2506, 0.2599), (-0.06266, 0.3179, 0.3453), (0.008605, 0.03019, 0.03141), (0.009686, 0.08373, 0.08459), (0.007983, 0.1351, 0.1366), (0.003055, 0.184, 0.1874), (-0.0063, 0.2295, 0.2363), (-0.02171, 0.2704, 0.2828), (-0.04575, 0.3046, 0.3258), (-0.08529, 0.3269, 0.3624), (0.005142, 0.2195, 0.2253), (0.01579, 0.1175, 0.1194), (-0.02946, 0.303, 0.3215), (0.0154, 0.06208, 0.06409), (0.01265, 0.1702, 0.1732), (-0.008186, 0.2643, 0.2751), (-0.06285, 0.3324, 0.3631), (0.01352, 0.03308, 0.03576), (0.01603, 0.09011, 0.09192), (0.01469, 0.1442, 0.1465), (0.009521, 0.1953, 0.1995), (-0.0006838, 0.2425, 0.2505), (-0.01765, 0.2846, 0.2988), (-0.04419, 0.3193, 0.3431), (-0.08781, 0.3408, 0.3805), (-0.1491, 0.1212, 0.1959), (-0.08526, 0.04582, 0.09725), (-0.197, 0.2089, 0.3011), (-0.0484, 0.01191, 0.04991), (-0.1186, 0.0824, 0.146), (-0.1758, 0.1629, 0.2474), (-0.2079, 0.2628, 0.359), (-0.0272, -0.002907, 0.02737), (-0.0674, 0.02842, 0.07335), (-0.1023, 0.06384, 0.1215), (-0.1342, 0.1015, 0.1708), (-0.163, 0.1417, 0.2214), (-0.1873, 0.1852, 0.2739), (-0.2043, 0.2344, 0.3293), (-0.2048, 0.2963, 0.3914), (-0.2024, 0.1056, 0.2348), (-0.1177, 0.02226, 0.1206), (-0.263, 0.2075, 0.3589), (-0.06601, -0.01226, 0.0673), (-0.1625, 0.062, 0.1767), (-0.2367, 0.1535, 0.2952), (-0.2747, 0.2727, 0.4284), (-0.03463, -0.02524, 0.04289), (-0.09299, 0.004111, 0.09349), (-0.1407, 0.04163, 0.1484), (-0.1831, 0.08331, 0.2055), (-0.2203, 0.1289, 0.2647), (-0.2511, 0.1795, 0.3265), (-0.2714, 0.2381, 0.3926), (-0.2686, 0.3146, 0.4681), (-0.2575, 0.3417, 0.4912), (-0.258, 0.0704, 0.2785), (-0.1489, -0.01675, 0.1516), (-0.3334, 0.1836, 0.4192), (-0.07969, -0.04909, 0.09402), (-0.2072, 0.02394, 0.2135), (-0.3011, 0.1229, 0.3467), (-0.3466, 0.259, 0.4994), (-0.03618, -0.0584, 0.06887), (-0.1161, -0.03436, 0.122), (-0.179, 0.002817, 0.1821), (-0.2335, 0.04648, 0.2456), (-0.2806, 0.09581, 0.3121), (-0.3189, 0.152, 0.3823), (-0.3434, 0.2187, 0.4579), (-0.3374, 0.3089, 0.546), (-0.3222, 0.342, 0.5736), (-0.3074, 0.364, 0.5903), (-0.3064, 0.01672, 0.3244), (-0.1726, -0.06947, 0.1895), (-0.3965, 0.1366, 0.4772), (-0.08536, -0.09692, 0.1303), (-0.2446, -0.03029, 0.2549), (-0.3581, 0.07153, 0.3981), (-0.4116, 0.2196, 0.5657), (-0.02922, -0.101, 0.1057), (-0.1316, -0.08522, 0.1588), (-0.21, -0.05096, 0.2216), (-0.2767, -0.007708, 0.2892), (-0.3336, 0.04306, 0.3607), (-0.3793, 0.1025, 0.4368), (-0.4081, 0.1749, 0.5197), (-0.3998, 0.2759, 0.6178), (0.007637, -0.09629, 0.09706), (-0.3811, 0.314, 0.6491), (-0.3629, 0.3398, 0.6683), (-0.3421, -0.053, 0.3731), (-0.1853, -0.1338, 0.2352), (-0.4455, 0.06885, 0.5327), (-0.08085, -0.1541, 0.1769), (-0.2702, -0.09837, 0.3016), (-0.4017, 0.00188, 0.4497), (-0.4626, 0.1565, 0.6266), (-0.01246, -0.1519, 0.1542), (-0.1365, -0.1466, 0.2046), (-0.2296, -0.1175, 0.2676), (-0.3076, -0.07683, 0.3367), (-0.3735, -0.02683, 0.4108), (-0.426, 0.03354, 0.4903), (-0.4588, 0.109, 0.5777), (-0.449, 0.2173, 0.6825), (0.03296, -0.1421, 0.1475), (-0.4274, 0.2591, 0.7165), (0.0636, -0.1311, 0.1473), (-0.4065, 0.2878, 0.7376), (-0.389, 0.3075, 0.751), (-0.3605, -0.1359, 0.4258), (-0.1843, -0.2075, 0.29), (-0.4748, -0.01673, 0.5866), (-0.0647, -0.219, 0.235), (-0.2801, -0.1776, 0.3548), (-0.4265, -0.08313, 0.5026), (-0.4936, 0.07242, 0.6827), (0.0146, -0.2098, 0.2154), (-0.1286, -0.2165, 0.2608), (-0.2344, -0.1943, 0.3215), (-0.3221, -0.1581, 0.3896), (-0.3954, -0.111, 0.4634), (-0.4533, -0.05196, 0.5436), (-0.4893, 0.02387, 0.6326), (-0.4788, 0.1355, 0.7405), (0.06769, -0.1948, 0.211), (-0.4554, 0.1795, 0.7759), (0.1037, -0.1801, 0.2127), (-0.4326, 0.21, 0.7982), (-0.4135, 0.2311, 0.8124), (-0.3565, -0.2286, 0.484), (-0.1669, -0.2877, 0.3558), (-0.4777, -0.1168, 0.64), (-0.03597, -0.2895, 0.3064), (-0.2705, -0.2649, 0.4164), (-0.4267, -0.18, 0.5581), (-0.4976, -0.02955, 0.7345), (0.05161, -0.2733, 0.2907), (-0.1061, -0.2922, 0.3292), (-0.2212, -0.2782, 0.3851), (-0.3155, -0.2483, 0.4494), (-0.3937, -0.2059, 0.5202), (-0.455, -0.1506, 0.5979), (-0.493, -0.07732, 0.685), (-0.4824, 0.03338, 0.7919), (0.1105, -0.2536, 0.289), (-0.4581, 0.07772, 0.8275), (0.1505, -0.2357, 0.2924), (-0.4345, 0.1087, 0.8499), (0.1779, -0.221, 0.2971), (-0.4147, 0.1303, 0.8643), (-0.3251, -0.3231, 0.5479), (-0.1314, -0.3675, 0.433), (-0.4469, -0.2233, 0.6921), (0.004109, -0.36, 0.3912), (-0.2376, -0.3525, 0.4866), (-0.3958, -0.2808, 0.616), (-0.4667, -0.1419, 0.7808), (0.09529, -0.3382, 0.3798), (-0.06866, -0.3676, 0.41), (-0.1872, -0.3621, 0.4587), (-0.2834, -0.3394, 0.5164), (-0.3626, -0.3036, 0.5811), (-0.4242, -0.2542, 0.6529), (-0.4622, -0.1867, 0.7343), (-0.4519, -0.08209, 0.8352), (0.1567, -0.3151, 0.3806), (-0.428, -0.03954, 0.8691), (0.1983, -0.2952, 0.3854), (-0.4048, -0.009602, 0.8907), (0.2268, -0.2793, 0.3909), (-0.3854, 0.01138, 0.9046), (-0.2735, -0.3974, 0.6071), (-0.08706, -0.4288, 0.5079), (-0.389, -0.3115, 0.7352), (0.04452, -0.4149, 0.4739), (-0.1896, -0.4203, 0.5537), (-0.3408, -0.3618, 0.6673), (-0.4076, -0.2384, 0.8151), (0.1333, -0.3903, 0.4662), (-0.02624, -0.4257, 0.4889), (-0.141, -0.4266, 0.5297), (-0.2336, -0.4105, 0.5796), (-0.3092, -0.3812, 0.6364), (-0.3676, -0.3388, 0.7001), (-0.4034, -0.2789, 0.7731), (-0.3937, -0.184, 0.8645), (0.193, -0.3663, 0.4686), (-0.3714, -0.145, 0.8954), (0.2333, -0.3461, 0.4741), (-0.3498, -0.1174, 0.9151), (0.2608, -0.3304, 0.4798), (-0.3317, -0.09806, 0.9279), (-0.21, -0.4493, 0.661), (-0.04023, -0.4701, 0.5784), (-0.3139, -0.3778, 0.7704), (0.08036, -0.453, 0.5517), (-0.1339, -0.4665, 0.6162), (-0.2707, -0.4203, 0.7122), (-0.3302, -0.3147, 0.8395), (0.1617, -0.4283, 0.5468), (0.01547, -0.4651, 0.5632), (-0.08956, -0.4702, 0.5963), (-0.1739, -0.4594, 0.6378), (-0.2423, -0.4363, 0.6858), (-0.2948, -0.401, 0.7403), (-0.3266, -0.3497, 0.8031), (-0.3176, -0.2671, 0.8825), (0.2162, -0.4053, 0.55), (-0.2977, -0.2329, 0.9096), (0.253, -0.3865, 0.5555), (-0.2785, -0.2086, 0.9268), (-0.1397, -0.4801, 0.7102), (0.005839, -0.4928, 0.6445), (-0.2276, -0.423, 0.7993), (0.1097, -0.4752, 0.6243), (-0.0746, -0.4923, 0.6742), (-0.1912, -0.4574, 0.7516), (-0.2409, -0.371, 0.8562), (0.1796, -0.4526, 0.6215), (0.05379, -0.487, 0.6328), (-0.03657, -0.4942, 0.6585), (-0.1089, -0.4875, 0.6915), (-0.1672, -0.4701, 0.7302), (-0.2116, -0.4419, 0.7746), (-0.2381, -0.4, 0.8262), (-0.2301, -0.3314, 0.8918), (0.2263, -0.4322, 0.6249), (-0.2132, -0.3028, 0.9143), (0.2576, -0.4159, 0.6298), (-0.197, -0.2826, 0.9287), (-0.06606, -0.4907, 0.7548), (0.04905, -0.4976, 0.706), (-0.1347, -0.448, 0.8225), (0.1314, -0.4819, 0.6917), (-0.01469, -0.4989, 0.7279), (-0.1065, -0.4741, 0.7862), (-0.1447, -0.4079, 0.8662), (0.1868, -0.4632, 0.6903), (0.0871, -0.4922, 0.6976), (0.01542, -0.4996, 0.7162), (-0.04176, -0.4959, 0.7408), (-0.08765, -0.4834, 0.7699), (-0.1223, -0.4624, 0.8036), (-0.1427, -0.4303, 0.8431), (-0.1359, -0.3773, 0.8937), (0.2236, -0.4468, 0.6933), (-0.1225, -0.3551, 0.911), (0.008168, -0.4823, 0.7948), (0.08801, -0.4854, 0.7627), (-0.0388, -0.4538, 0.8404), (0.1453, -0.4736, 0.7536), (0.04373, -0.4872, 0.777), (-0.01963, -0.4714, 0.8159), (-0.04522, -0.4265, 0.8701), (0.1837, -0.4602, 0.7531), (0.1145, -0.4811, 0.7573), (0.06463, -0.4872, 0.7693), (0.02496, -0.4855, 0.7855), (-0.006711, -0.4776, 0.805), (-0.03043, -0.4635, 0.8276), (-0.04413, -0.4418, 0.8544), (-0.03889, -0.4055, 0.8888), (0.08079, -0.4558, 0.83), (0.1218, -0.4568, 0.8141), (0.057, -0.4416, 0.853), (0.1513, -0.4503, 0.8098), (0.09903, -0.458, 0.8212), (0.06663, -0.4504, 0.8406), (0.054, -0.4276, 0.868), (0.1711, -0.4433, 0.8097), (0.1355, -0.4544, 0.8115), (0.1098, -0.4579, 0.8174), (0.0894, -0.4573, 0.8254), (0.0732, -0.4535, 0.8351), (0.06118, -0.4465, 0.8465), (0.0544, -0.4354, 0.86), (0.05741, -0.4168, 0.8775), (0.02615, 0.2561, 0.2671), (0.038, 0.1407, 0.1473), (-0.019, 0.3459, 0.3734), (0.03463, 0.07581, 0.08364), (0.03532, 0.2009, 0.2085), (0.008899, 0.3051, 0.3224), (-0.06277, 0.3745, 0.4179), (0.02956, 0.04077, 0.05043), (0.03714, 0.1089, 0.1158), (0.0374, 0.1713, 0.1782), (0.03163, 0.2292, 0.2382), (0.01867, 0.2815, 0.2952), (-0.0035, 0.3267, 0.3486), (-0.03833, 0.3621, 0.3967), (-0.09539, 0.3805, 0.4358), (0.07208, 0.3168, 0.3463), (0.08672, 0.1795, 0.2037), (0.004354, 0.4132, 0.4675), (0.07691, 0.09774, 0.1254), (0.08499, 0.2525, 0.2773), (0.04626, 0.3712, 0.4102), (-0.06062, 0.4375, 0.5154), (0.06521, 0.0516, 0.08345), (0.08346, 0.1399, 0.1652), (0.08719, 0.217, 0.241), (0.08001, 0.2858, 0.3124), (0.06094, 0.3454, 0.379), (0.02761, 0.394, 0.4398), (-0.02446, 0.4282, 0.4929), (-0.1084, 0.4378, 0.5331), (-0.1412, 0.4312, 0.5384), (0.1315, 0.3702, 0.4368), (0.1522, 0.215, 0.2739), (0.03414, 0.4664, 0.5685), (0.1352, 0.1163, 0.1813), (0.1505, 0.2992, 0.3588), (0.09393, 0.4269, 0.5071), (-0.05634, 0.4824, 0.6174), (0.1155, 0.05832, 0.1305), (0.1464, 0.1677, 0.2287), (0.1535, 0.2587, 0.3172), (0.1432, 0.3364, 0.3987), (0.1152, 0.4005, 0.473), (0.06714, 0.449, 0.5391), (-0.006264, 0.4781, 0.5949), (-0.1218, 0.4748, 0.6336), (0.09889, 0.02415, 0.1023), (-0.1661, 0.4621, 0.637), (-0.1958, 0.45, 0.6357), (0.1962, 0.4036, 0.5286), (0.2274, 0.2384, 0.352), (0.06568, 0.4923, 0.6649), (0.2045, 0.1262, 0.248), (0.2235, 0.33, 0.4451), (0.1447, 0.4585, 0.6024), (-0.05059, 0.4974, 0.7123), (0.1769, 0.05762, 0.1895), (0.2199, 0.1853, 0.3016), (0.2285, 0.2865, 0.3997), (0.2128, 0.369, 0.488), (0.1736, 0.4335, 0.5668), (0.109, 0.4783, 0.6352), (0.01337, 0.4993, 0.691), (-0.1331, 0.4812, 0.7261), (0.1536, 0.01604, 0.1564), (-0.1885, 0.4622, 0.7273), (0.1355, -0.009679, 0.1372), (-0.2253, 0.4457, 0.7242), (0.26, 0.4104, 0.6177), (0.306, 0.2443, 0.4348), (0.0965, 0.486, 0.7529), (0.28, 0.1236, 0.3235), (0.2974, 0.3384, 0.5321), (0.194, 0.4603, 0.6917), (-0.04296, 0.4794, 0.7971), (0.2459, 0.04696, 0.2592), (0.2982, 0.1879, 0.3812), (0.3055, 0.2943, 0.485), (0.2822, 0.3771, 0.5764), (0.2307, 0.4382, 0.6562), (0.1496, 0.4765, 0.7241), (0.03333, 0.4878, 0.7777), (-0.1402, 0.455, 0.808), (0.2165, -0.0008384, 0.2221), (0.2657, 0.08734, 0.2924), (-0.08801, 0.4699, 0.804), (-0.2049, 0.4304, 0.8069), (0.1937, -0.03103, 0.2002), (-0.2477, 0.41, 0.8021), (-0.2762, 0.3944, 0.7968), (0.3177, 0.386, 0.7013), (0.3812, 0.2277, 0.5198), (0.1255, 0.4452, 0.8305), (0.3558, 0.1046, 0.4058), (0.3658, 0.3194, 0.6172), (0.2384, 0.4286, 0.7728), (-0.03207, 0.4276, 0.8702), (0.3176, 0.02342, 0.3385), (0.3747, 0.1709, 0.4653), (0.3778, 0.2769, 0.5702), (0.3456, 0.3557, 0.6608), (0.282, 0.4103, 0.7386), (0.1865, 0.4405, 0.8035), (0.05368, 0.4418, 0.8532), (-0.1403, 0.3961, 0.878), (0.2837, -0.02861, 0.2988), (0.34, 0.06653, 0.3735), (-0.08234, 0.4148, 0.8757), (-0.2117, 0.367, 0.8749), (0.2569, -0.06213, 0.2749), (-0.2588, 0.3437, 0.8687), (0.2369, -0.08407, 0.2603), (-0.2901, 0.3261, 0.8625), (0.3644, 0.3263, 0.7769), (0.4453, 0.1834, 0.6045), (0.1521, 0.3679, 0.8958), (0.4242, 0.06473, 0.4934), (0.4219, 0.268, 0.6976), (0.2752, 0.3601, 0.8432), (-0.0159, 0.3411, 0.9302), (0.3852, -0.01657, 0.4262), (0.4416, 0.1293, 0.5517), (0.4382, 0.2293, 0.653), (0.3972, 0.3002, 0.7389), (0.3238, 0.3463, 0.8117), (0.2183, 0.3676, 0.8714), (0.07516, 0.36, 0.9159), (-0.1298, 0.3047, 0.9352), (0.349, -0.07005, 0.3859), (0.4084, 0.0269, 0.4613), (-0.06895, 0.3259, 0.9343), (-0.2047, 0.2728, 0.9304), (0.32, -0.1052, 0.3613), (-0.2539, 0.2477, 0.9233), (0.2981, -0.1285, 0.3459), (-0.2865, 0.229, 0.9164), (0.3936, 0.23, 0.8399), (0.4871, 0.1084, 0.6842), (0.1751, 0.2554, 0.9448), (0.4732, 0.001001, 0.5818), (0.4568, 0.1819, 0.7687), (0.3003, 0.255, 0.8988), (0.007309, 0.2229, 0.9734), (0.437, -0.0752, 0.5187), (0.4871, 0.06005, 0.6358), (0.4764, 0.1486, 0.7283), (0.429, 0.2089, 0.8059), (0.3507, 0.2454, 0.8709), (0.2421, 0.2585, 0.9235), (0.09797, 0.2443, 0.9618), (-0.1054, 0.1846, 0.976), (0.4017, -0.1266, 0.4801), (0.4589, -0.03418, 0.5518), (-0.04526, 0.2067, 0.9762), (-0.1792, 0.152, 0.9702), (0.3727, -0.161, 0.4562), (-0.2275, 0.1269, 0.9627), (0.3505, -0.1841, 0.4412), (-0.2596, 0.1082, 0.9557), (0.3995, 0.1205, 0.8806), (0.4965, 0.02037, 0.745), (0.1907, 0.1346, 0.9707), (0.4896, -0.07243, 0.6547), (0.4629, 0.08186, 0.8188), (0.3094, 0.1386, 0.9314), (0.03343, 0.101, 0.9943), (0.4585, -0.14, 0.5984), (0.4995, -0.02105, 0.7025), (0.4838, 0.05426, 0.7836), (0.4346, 0.1038, 0.8511), (0.3578, 0.1321, 0.9074), (0.2539, 0.1396, 0.9526), (0.1182, 0.1225, 0.9849), (-0.07156, 0.06393, 0.9953), (0.4265, -0.1865, 0.5635), (-0.01558, 0.08516, 0.9962), (-0.1401, 0.03302, 0.9894), (0.3997, -0.2181, 0.5417), (-0.185, 0.009378, 0.982), (0.3789, -0.2395, 0.5278), (-0.2148, -0.008068, 0.9754), (0.387, 0.01012, 0.9036), (0.4794, -0.0702, 0.7896), (0.1993, 0.01715, 0.9789), (0.4778, -0.1472, 0.7131), (0.4459, -0.02031, 0.8517), (0.3054, 0.02302, 0.9462), (0.06006, -0.01431, 0.9981), (0.4526, -0.2044, 0.665), (0.4842, -0.1044, 0.7536), (0.4661, -0.04255, 0.8221), (0.4193, -0.002859, 0.8788), (0.349, 0.01876, 0.926), (0.2557, 0.02265, 0.9639), (0.135, 0.005521, 0.9907), (-0.03263, -0.04778, 0.9983), (0.4254, -0.2443, 0.635), (-0.09312, -0.0754, 0.9927), (0.402, -0.2717, 0.616), (-0.1328, -0.09645, 0.9861), (-0.159, -0.1119, 0.9801), (0.3598, -0.09566, 0.9131), (0.4411, -0.1577, 0.8214), (0.2017, -0.09262, 0.9737), (0.443, -0.2187, 0.7597), (0.4107, -0.1189, 0.8714), (0.2906, -0.08655, 0.9474), (0.08558, -0.1197, 0.9889), (0.4238, -0.2646, 0.7207), (0.4467, -0.1846, 0.7924), (0.4287, -0.1361, 0.8475), (0.3876, -0.1055, 0.8932), (0.3275, -0.08934, 0.9312), (0.2489, -0.08749, 0.9616), (0.148, -0.1028, 0.9831), (0.008417, -0.1479, 0.9887), (0.4019, -0.297, 0.6963), (-0.04197, -0.1711, 0.9838), (0.3828, -0.3195, 0.6807), (-0.07502, -0.1887, 0.9782), (0.3206, -0.1931, 0.9119), (0.3859, -0.2384, 0.8429), (0.198, -0.192, 0.9576), (0.3894, -0.2834, 0.7965), (0.3608, -0.2099, 0.8805), (0.2667, -0.1869, 0.9378), (0.1086, -0.2131, 0.9691), (0.3758, -0.3177, 0.7671), (0.3911, -0.2582, 0.8211), (0.3755, -0.2225, 0.8625), (0.3425, -0.2002, 0.8969), (0.2954, -0.1887, 0.9255), (0.2344, -0.1878, 0.9485), (0.1566, -0.1999, 0.9647), (0.04915, -0.2349, 0.9688), (0.3596, -0.3422, 0.7486), (0.01032, -0.2529, 0.965), (0.2714, -0.2796, 0.9018), (0.317, -0.3091, 0.8557), (0.1881, -0.2792, 0.9326), (0.3206, -0.3387, 0.8249), (0.2992, -0.2905, 0.8808), (0.2347, -0.2756, 0.9192), (0.1277, -0.2934, 0.9403), (0.3121, -0.3613, 0.8053), (0.3211, -0.3221, 0.8412), (0.3095, -0.2988, 0.8688), (0.2865, -0.2842, 0.8918), (0.2542, -0.2768, 0.9109), (0.2128, -0.2764, 0.9264), (0.1602, -0.2846, 0.9374), (0.0875, -0.3082, 0.9401), (0.214, -0.3533, 0.8842), (0.2375, -0.3678, 0.8611), (0.1721, -0.353, 0.8997), (0.2398, -0.3823, 0.8458), (0.2282, -0.3586, 0.8736), (0.1955, -0.3513, 0.8929), (0.1418, -0.36, 0.9037), (0.2358, -0.3935, 0.836), (0.2398, -0.3741, 0.8539), (0.2335, -0.3627, 0.8677), (0.2217, -0.3555, 0.8791), (0.2053, -0.3518, 0.8888), (0.1845, -0.3516, 0.8966), (0.1581, -0.3556, 0.9022), (0.1216, -0.3674, 0.9036)], [], [(8, 23, 7), (7, 23, 1), (1, 23, 5), (5, 23, 6), (1, 1, 23), (1, 1, 23), (8, 35, 23), (35, 6, 23), (8, 7, 24), (7, 1, 24), (1, 5, 24), (5, 6, 24), (1, 1, 24), (1, 1, 24), (8, 24, 36), (36, 24, 6), (2, 25, 14), (14, 25, 8), (6, 25, 10), (10, 25, 11), (6, 35, 25), (35, 8, 25), (2, 37, 25), (37, 11, 25), (2, 14, 26), (14, 8, 26), (6, 10, 26), (10, 11, 26), (6, 26, 36), (36, 26, 8), (2, 26, 38), (38, 26, 11), (13, 12, 27), (12, 4, 27), (4, 9, 27), (9, 2, 27), (4, 4, 27), (4, 4, 27), (13, 27, 39), (39, 27, 2), (13, 28, 12), (12, 28, 4), (4, 28, 9), (9, 28, 2), (4, 4, 28), (4, 4, 28), (13, 40, 28), (40, 2, 28), (3, 29, 15), (15, 29, 2), (11, 29, 16), (16, 29, 3), (11, 37, 29), (37, 2, 29), (3, 3, 29), (3, 3, 29), (3, 15, 30), (15, 2, 30), (11, 16, 30), (16, 3, 30), (11, 30, 38), (38, 30, 2), (3, 3, 30), (3, 3, 30), (18, 17, 31), (17, 13, 31), (2, 19, 31), (19, 20, 31), (2, 31, 39), (39, 31, 13), (18, 31, 41), (41, 31, 20), (18, 32, 17), (17, 32, 13), (2, 32, 19), (19, 32, 20), (2, 40, 32), (40, 13, 32), (18, 42, 32), (42, 20, 32), (0, 21, 33), (21, 18, 33), (20, 22, 33), (22, 0, 33), (20, 33, 41), (41, 33, 18), (0, 0, 33), (0, 0, 33), (0, 34, 21), (21, 34, 18), (20, 34, 22), (22, 34, 0), (20, 42, 34), (42, 18, 34), (0, 0, 34), (0, 0, 34)])
me_octdong.materials.append(mat_materialname)
me_octdong.use_remesh_preserve_volume = False
me_octdong.use_remesh_preserve_attributes = False
me_octdong.use_mirror_vertex_groups = False
me_octdong.update()

# ---- objects
ob_octdong = bpy.data.objects.new('octdong', me_octdong)
ob_light = bpy.data.objects.new('Light', light_light)
ob_camera = bpy.data.objects.new('Camera', cam_camera)

# ---- transforms, parenting, visibility, modifiers, constraints
ob_octdong.location = (0.0, 0.0, 0.0)
ob_octdong.rotation_euler = (0.0, 0.0, 3.142)
ob_octdong.scale = (1.651, 1.651, 1.651)
ob_octdong.lineart.crease_threshold = 0.0
ob_light.location = (4.076, 1.005, 5.904)
ob_light.rotation_euler = (0.6503, 0.05522, 1.866)
ob_light.lock_rotations_4d = False
ob_light.empty_display_type = 'ARROWS'
ob_light.color = (0.0, 0.0, 0.0, 0.0)
ob_light.lineart.crease_threshold = 0.0
ob_camera.location = (7.359, -6.926, 4.958)
ob_camera.rotation_euler = (1.109, 0.0, 0.8149)
ob_camera.lock_rotations_4d = False
ob_camera.empty_display_type = 'ARROWS'
ob_camera.color = (0.0, 0.0, 0.0, 0.0)
ob_camera.display_type = 'WIRE'
ob_camera.lineart.crease_threshold = 0.0

# ---- collection membership
scene.collection.objects.link(ob_octdong)
col_collection.objects.link(ob_light)
col_collection.objects.link(ob_camera)

# ---- scene / render settings (as saved in the file)
scene.camera = ob_camera
scene.frame_start = 0; scene.frame_end = 5; scene.frame_set(1)
scene.render.engine = 'CYCLES'
scene.render.image_settings.file_format = 'FFMPEG'
scene.render.image_settings.color_mode = 'RGB'
scene.render.image_settings.views_format = 'STEREO_3D'
scene.render.resolution_x = 800
scene.render.resolution_y = 700
scene.render.use_overwrite = False
scene.render.use_multiview = True
scene.cycles.use_denoising = False
scene.cycles.samples = 128
scene.cycles.sampling_pattern = 'TABULATED_SOBOL'
scene.cycles.use_adaptive_sampling = False
scene.cycles.use_light_tree = False
scene.cycles.film_exposure = 3.5
scene.view_settings.view_transform = 'Filmic'
bpy.context.view_layer.update()
